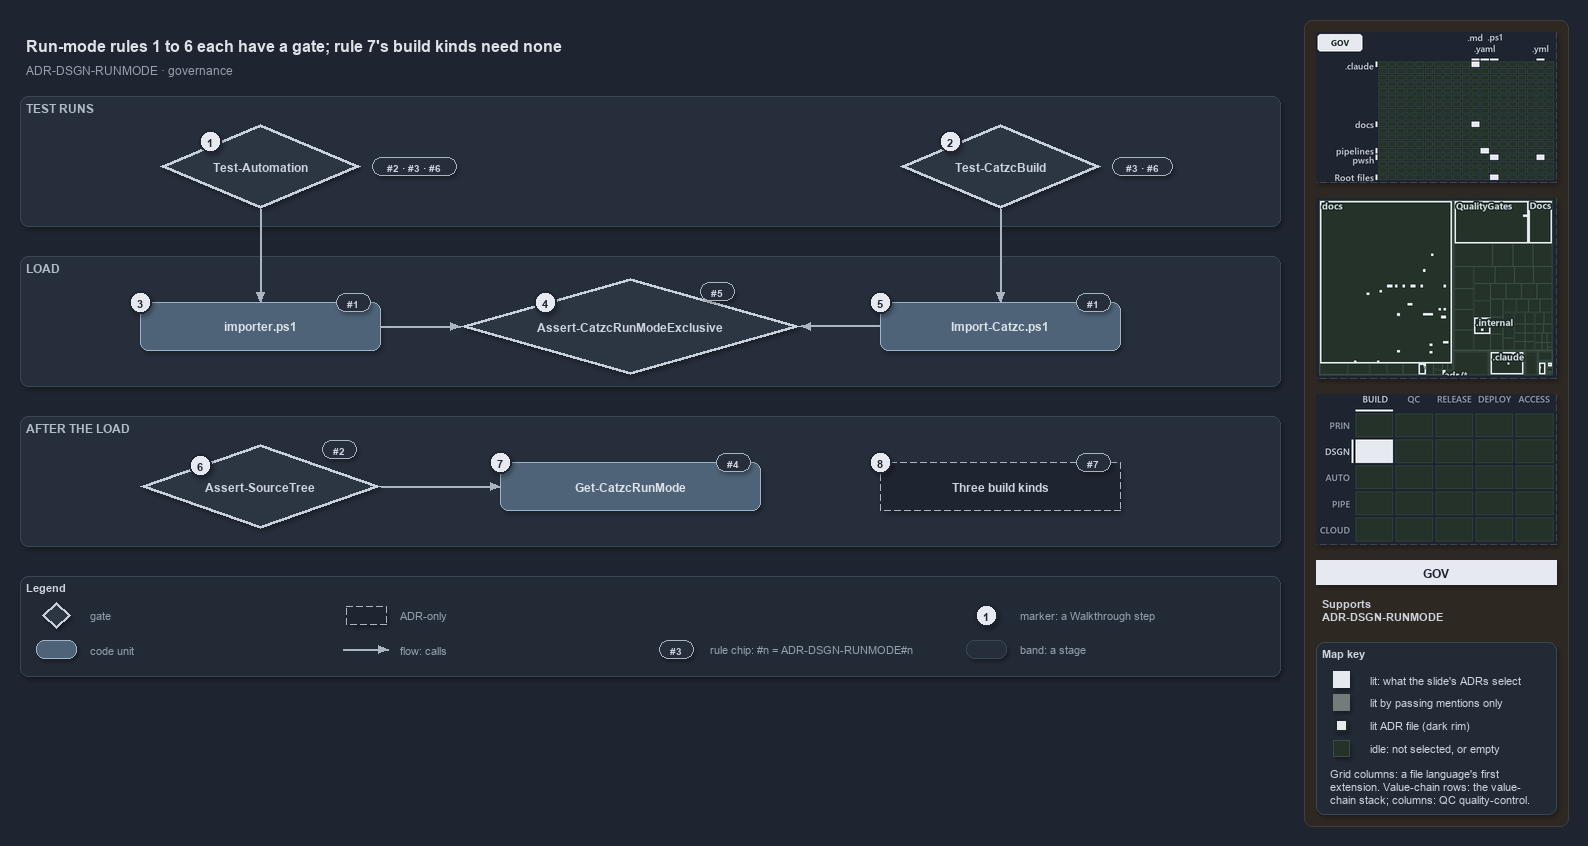

The diagram above was exported from draw.io. Its source (the exported page's mxGraphModel, read from the mxfile embedded in the PNG):
<mxGraphModel dx="1024" dy="768" grid="0" gridSize="10" guides="1" tooltips="1" connect="1" arrows="1" fold="1" page="1" pageScale="1" pageWidth="1572" pageHeight="690" background="#1E2430" math="0" shadow="1">
  <root>
    <mxCell id="0" />
    <mxCell id="1" parent="0" />
    <mxCell id="sidebar-bg" value="" style="rounded=1;arcSize=2;html=1;fillColor=#2E2823;strokeColor=#453C33;shadow=0;" vertex="1" parent="1">
      <mxGeometry x="1304" y="4" width="264" height="806" as="geometry" />
    </mxCell>
    <mxCell id="title" value="Run-mode rules 1 to 6 each have a gate; rule 7's build kinds need none" style="text;html=1;align=left;verticalAlign=middle;fontSize=16;fontStyle=1;fontColor=#DDE2E9;" vertex="1" parent="1">
      <mxGeometry x="20" y="14" width="1260" height="30" as="geometry" />
    </mxCell>
    <mxCell id="subtitle" value="ADR-DSGN-RUNMODE &amp;#183; governance" style="text;html=1;align=left;verticalAlign=middle;fontSize=12;fontColor=#949FAE;" vertex="1" parent="1">
      <mxGeometry x="20" y="44" width="1240" height="20" as="geometry" />
    </mxCell>
    <mxCell id="band-tests" value="TEST RUNS" style="rounded=1;html=1;arcSize=3;fillColor=#262E3B;strokeColor=#3A4555;verticalAlign=top;align=left;spacingLeft=8;fontStyle=1;fontSize=12;fontColor=#B0BAC7;" vertex="1" parent="1">
      <mxGeometry x="20" y="80" width="1260" height="130" as="geometry" />
    </mxCell>
    <mxCell id="band-load" value="LOAD" style="rounded=1;html=1;arcSize=3;fillColor=#262E3B;strokeColor=#3A4555;verticalAlign=top;align=left;spacingLeft=8;fontStyle=1;fontSize=12;fontColor=#B0BAC7;" vertex="1" parent="1">
      <mxGeometry x="20" y="240" width="1260" height="130" as="geometry" />
    </mxCell>
    <mxCell id="band-after" value="AFTER THE LOAD" style="rounded=1;html=1;arcSize=3;fillColor=#262E3B;strokeColor=#3A4555;verticalAlign=top;align=left;spacingLeft=8;fontStyle=1;fontSize=12;fontColor=#B0BAC7;" vertex="1" parent="1">
      <mxGeometry x="20" y="400" width="1260" height="130" as="geometry" />
    </mxCell>
    <mxCell id="g-test-automation" value="&lt;b&gt;Test-Automation&lt;/b&gt;" style="rhombus;whiteSpace=wrap;html=1;fillColor=#2C3542;strokeColor=#C7D0DB;strokeWidth=3;fontSize=12;fontColor=#CDD3DC;" vertex="1" parent="1">
      <mxGeometry x="160" y="108" width="200" height="84" as="geometry" />
    </mxCell>
    <mxCell id="g-test-build" value="&lt;b&gt;Test-CatzcBuild&lt;/b&gt;" style="rhombus;whiteSpace=wrap;html=1;fillColor=#2C3542;strokeColor=#C7D0DB;strokeWidth=3;fontSize=12;fontColor=#CDD3DC;" vertex="1" parent="1">
      <mxGeometry x="900" y="108" width="200" height="84" as="geometry" />
    </mxCell>
    <mxCell id="g-importer" value="&lt;b&gt;importer.ps1&lt;/b&gt;" style="rounded=1;whiteSpace=wrap;html=1;arcSize=20;fillColor=#4E6378;strokeColor=#9FB3C8;fontColor=#DDE2E9;fontSize=12;" vertex="1" parent="1">
      <mxGeometry x="140" y="286" width="240" height="48" as="geometry" />
    </mxCell>
    <mxCell id="g-exclusive" value="&lt;b&gt;Assert-CatzcRunModeExclusive&lt;/b&gt;" style="rhombus;whiteSpace=wrap;html=1;fillColor=#2C3542;strokeColor=#C7D0DB;strokeWidth=3;fontSize=12;fontColor=#CDD3DC;" vertex="1" parent="1">
      <mxGeometry x="460" y="262" width="340" height="96" as="geometry" />
    </mxCell>
    <mxCell id="g-import-catzc" value="&lt;b&gt;Import-Catzc.ps1&lt;/b&gt;" style="rounded=1;whiteSpace=wrap;html=1;arcSize=20;fillColor=#4E6378;strokeColor=#9FB3C8;fontColor=#DDE2E9;fontSize=12;" vertex="1" parent="1">
      <mxGeometry x="880" y="286" width="240" height="48" as="geometry" />
    </mxCell>
    <mxCell id="g-kind" value="&lt;b&gt;Three build kinds&lt;/b&gt;" style="rounded=1;whiteSpace=wrap;html=1;arcSize=20;fillColor=#1E2430;strokeColor=#AAB4C3;dashed=1;fontSize=12;" vertex="1" parent="1">
      <mxGeometry x="880" y="446" width="240" height="48" as="geometry" />
    </mxCell>
    <mxCell id="g-runmode" value="&lt;b&gt;Get-CatzcRunMode&lt;/b&gt;" style="rounded=1;whiteSpace=wrap;html=1;arcSize=20;fillColor=#4E6378;strokeColor=#9FB3C8;fontColor=#DDE2E9;fontSize=12;" vertex="1" parent="1">
      <mxGeometry x="500" y="446" width="260" height="48" as="geometry" />
    </mxCell>
    <mxCell id="g-sourcetree" value="&lt;b&gt;Assert-SourceTree&lt;/b&gt;" style="rhombus;whiteSpace=wrap;html=1;fillColor=#2C3542;strokeColor=#C7D0DB;strokeWidth=3;fontSize=12;fontColor=#CDD3DC;" vertex="1" parent="1">
      <mxGeometry x="140" y="428" width="240" height="84" as="geometry" />
    </mxCell>
    <mxCell id="p-e-ta-importer-a" value="" style="text;html=1;strokeColor=none;fillColor=none;" vertex="1" parent="1">
      <mxGeometry x="260" y="192" width="1" height="1" as="geometry" />
    </mxCell>
    <mxCell id="p-e-ta-importer-b" value="" style="text;html=1;strokeColor=none;fillColor=none;" vertex="1" parent="1">
      <mxGeometry x="260" y="286" width="1" height="1" as="geometry" />
    </mxCell>
    <mxCell id="e-ta-importer" value="" style="edgeStyle=orthogonalEdgeStyle;rounded=1;html=1;fontSize=11;endArrow=block;strokeColor=#AAB4C3;fontColor=#CDD3DC;shadow=0;" edge="1" parent="1" source="p-e-ta-importer-a" target="p-e-ta-importer-b">
      <mxGeometry relative="1" as="geometry" />
    </mxCell>
    <mxCell id="p-e-tb-import-a" value="" style="text;html=1;strokeColor=none;fillColor=none;" vertex="1" parent="1">
      <mxGeometry x="1000" y="192" width="1" height="1" as="geometry" />
    </mxCell>
    <mxCell id="p-e-tb-import-b" value="" style="text;html=1;strokeColor=none;fillColor=none;" vertex="1" parent="1">
      <mxGeometry x="1000" y="286" width="1" height="1" as="geometry" />
    </mxCell>
    <mxCell id="e-tb-import" value="" style="edgeStyle=orthogonalEdgeStyle;rounded=1;html=1;fontSize=11;endArrow=block;strokeColor=#AAB4C3;fontColor=#CDD3DC;shadow=0;" edge="1" parent="1" source="p-e-tb-import-a" target="p-e-tb-import-b">
      <mxGeometry relative="1" as="geometry" />
    </mxCell>
    <mxCell id="p-e-importer-exclusive-a" value="" style="text;html=1;strokeColor=none;fillColor=none;" vertex="1" parent="1">
      <mxGeometry x="380" y="310" width="1" height="1" as="geometry" />
    </mxCell>
    <mxCell id="p-e-importer-exclusive-b" value="" style="text;html=1;strokeColor=none;fillColor=none;" vertex="1" parent="1">
      <mxGeometry x="460" y="310" width="1" height="1" as="geometry" />
    </mxCell>
    <mxCell id="e-importer-exclusive" value="" style="edgeStyle=orthogonalEdgeStyle;rounded=1;html=1;fontSize=11;endArrow=block;strokeColor=#AAB4C3;fontColor=#CDD3DC;shadow=0;" edge="1" parent="1" source="p-e-importer-exclusive-a" target="p-e-importer-exclusive-b">
      <mxGeometry relative="1" as="geometry" />
    </mxCell>
    <mxCell id="p-e-import-exclusive-a" value="" style="text;html=1;strokeColor=none;fillColor=none;" vertex="1" parent="1">
      <mxGeometry x="880" y="310" width="1" height="1" as="geometry" />
    </mxCell>
    <mxCell id="p-e-import-exclusive-b" value="" style="text;html=1;strokeColor=none;fillColor=none;" vertex="1" parent="1">
      <mxGeometry x="800" y="310" width="1" height="1" as="geometry" />
    </mxCell>
    <mxCell id="e-import-exclusive" value="" style="edgeStyle=orthogonalEdgeStyle;rounded=1;html=1;fontSize=11;endArrow=block;strokeColor=#AAB4C3;fontColor=#CDD3DC;shadow=0;" edge="1" parent="1" source="p-e-import-exclusive-a" target="p-e-import-exclusive-b">
      <mxGeometry relative="1" as="geometry" />
    </mxCell>
    <mxCell id="p-e-sourcetree-runmode-a" value="" style="text;html=1;strokeColor=none;fillColor=none;" vertex="1" parent="1">
      <mxGeometry x="380" y="470" width="1" height="1" as="geometry" />
    </mxCell>
    <mxCell id="p-e-sourcetree-runmode-b" value="" style="text;html=1;strokeColor=none;fillColor=none;" vertex="1" parent="1">
      <mxGeometry x="500" y="470" width="1" height="1" as="geometry" />
    </mxCell>
    <mxCell id="e-sourcetree-runmode" value="" style="edgeStyle=orthogonalEdgeStyle;rounded=1;html=1;fontSize=11;endArrow=block;strokeColor=#AAB4C3;fontColor=#CDD3DC;shadow=0;" edge="1" parent="1" source="p-e-sourcetree-runmode-a" target="p-e-sourcetree-runmode-b">
      <mxGeometry relative="1" as="geometry" />
    </mxCell>
    <mxCell id="p-e-runmode-kind-a" value="" style="text;html=1;strokeColor=none;fillColor=none;" vertex="1" parent="1">
      <mxGeometry x="760" y="470" width="1" height="1" as="geometry" />
    </mxCell>
    <mxCell id="p-e-runmode-kind-b" value="" style="text;html=1;strokeColor=none;fillColor=none;" vertex="1" parent="1">
      <mxGeometry x="880" y="470" width="1" height="1" as="geometry" />
    </mxCell>
    <mxCell id="chip-ta" value="#2 &amp;#183; #3 &amp;#183; #6" style="rounded=1;arcSize=50;whiteSpace=wrap;html=1;fillColor=#262E3B;strokeColor=#AAB4C3;fontColor=#CDD3DC;fontStyle=1;fontSize=10.5;" vertex="1" parent="1">
      <mxGeometry x="372" y="141" width="84" height="18" as="geometry" />
    </mxCell>
    <mxCell id="chip-tb" value="#3 &amp;#183; #6" style="rounded=1;arcSize=50;whiteSpace=wrap;html=1;fillColor=#262E3B;strokeColor=#AAB4C3;fontColor=#CDD3DC;fontStyle=1;fontSize=10.5;" vertex="1" parent="1">
      <mxGeometry x="1112" y="141" width="60" height="18" as="geometry" />
    </mxCell>
    <mxCell id="chip-importer" value="#1" style="rounded=1;arcSize=50;whiteSpace=wrap;html=1;fillColor=#262E3B;strokeColor=#AAB4C3;fontColor=#CDD3DC;fontStyle=1;fontSize=10.5;" vertex="1" parent="1">
      <mxGeometry x="336" y="277" width="34" height="18" as="geometry" />
    </mxCell>
    <mxCell id="chip-exclusive" value="#5" style="rounded=1;arcSize=50;whiteSpace=wrap;html=1;fillColor=#262E3B;strokeColor=#AAB4C3;fontColor=#CDD3DC;fontStyle=1;fontSize=10.5;" vertex="1" parent="1">
      <mxGeometry x="700" y="266" width="34" height="18" as="geometry" />
    </mxCell>
    <mxCell id="chip-import" value="#1" style="rounded=1;arcSize=50;whiteSpace=wrap;html=1;fillColor=#262E3B;strokeColor=#AAB4C3;fontColor=#CDD3DC;fontStyle=1;fontSize=10.5;" vertex="1" parent="1">
      <mxGeometry x="1076" y="277" width="34" height="18" as="geometry" />
    </mxCell>
    <mxCell id="chip-kind" value="#7" style="rounded=1;arcSize=50;whiteSpace=wrap;html=1;fillColor=#262E3B;strokeColor=#AAB4C3;fontColor=#CDD3DC;fontStyle=1;fontSize=10.5;" vertex="1" parent="1">
      <mxGeometry x="1076" y="437" width="34" height="18" as="geometry" />
    </mxCell>
    <mxCell id="chip-runmode" value="#4" style="rounded=1;arcSize=50;whiteSpace=wrap;html=1;fillColor=#262E3B;strokeColor=#AAB4C3;fontColor=#CDD3DC;fontStyle=1;fontSize=10.5;" vertex="1" parent="1">
      <mxGeometry x="716" y="437" width="34" height="18" as="geometry" />
    </mxCell>
    <mxCell id="chip-sourcetree" value="#2" style="rounded=1;arcSize=50;whiteSpace=wrap;html=1;fillColor=#262E3B;strokeColor=#AAB4C3;fontColor=#CDD3DC;fontStyle=1;fontSize=10.5;" vertex="1" parent="1">
      <mxGeometry x="322" y="424" width="34" height="18" as="geometry" />
    </mxCell>
    <mxCell id="mark-1" value="1" style="ellipse;html=1;fillColor=#E6EAF0;strokeColor=#1E2430;strokeWidth=2;fontColor=#1E2430;fontStyle=1;fontSize=11;" vertex="1" parent="1">
      <mxGeometry x="199" y="114" width="22" height="22" as="geometry" />
    </mxCell>
    <mxCell id="mark-2" value="2" style="ellipse;html=1;fillColor=#E6EAF0;strokeColor=#1E2430;strokeWidth=2;fontColor=#1E2430;fontStyle=1;fontSize=11;" vertex="1" parent="1">
      <mxGeometry x="939" y="114" width="22" height="22" as="geometry" />
    </mxCell>
    <mxCell id="mark-3" value="3" style="ellipse;html=1;fillColor=#E6EAF0;strokeColor=#1E2430;strokeWidth=2;fontColor=#1E2430;fontStyle=1;fontSize=11;" vertex="1" parent="1">
      <mxGeometry x="129" y="275" width="22" height="22" as="geometry" />
    </mxCell>
    <mxCell id="mark-4" value="4" style="ellipse;html=1;fillColor=#E6EAF0;strokeColor=#1E2430;strokeWidth=2;fontColor=#1E2430;fontStyle=1;fontSize=11;" vertex="1" parent="1">
      <mxGeometry x="534" y="275" width="22" height="22" as="geometry" />
    </mxCell>
    <mxCell id="mark-5" value="5" style="ellipse;html=1;fillColor=#E6EAF0;strokeColor=#1E2430;strokeWidth=2;fontColor=#1E2430;fontStyle=1;fontSize=11;" vertex="1" parent="1">
      <mxGeometry x="869" y="275" width="22" height="22" as="geometry" />
    </mxCell>
    <mxCell id="mark-6" value="6" style="ellipse;html=1;fillColor=#E6EAF0;strokeColor=#1E2430;strokeWidth=2;fontColor=#1E2430;fontStyle=1;fontSize=11;" vertex="1" parent="1">
      <mxGeometry x="189" y="438" width="22" height="22" as="geometry" />
    </mxCell>
    <mxCell id="mark-7" value="7" style="ellipse;html=1;fillColor=#E6EAF0;strokeColor=#1E2430;strokeWidth=2;fontColor=#1E2430;fontStyle=1;fontSize=11;" vertex="1" parent="1">
      <mxGeometry x="489" y="435" width="22" height="22" as="geometry" />
    </mxCell>
    <mxCell id="mark-8" value="8" style="ellipse;html=1;fillColor=#E6EAF0;strokeColor=#1E2430;strokeWidth=2;fontColor=#1E2430;fontStyle=1;fontSize=11;" vertex="1" parent="1">
      <mxGeometry x="869" y="435" width="22" height="22" as="geometry" />
    </mxCell>
    <mxCell id="legend" value="&lt;b&gt;Legend&lt;/b&gt;" style="rounded=1;whiteSpace=wrap;html=1;arcSize=6;fillColor=#222A36;strokeColor=#3A4555;align=left;verticalAlign=top;spacing=8;fontSize=11;fontColor=#CDD3DC;" vertex="1" parent="1">
      <mxGeometry x="20" y="560" width="1260" height="100" as="geometry" />
    </mxCell>
    <mxCell id="legend-0" value="" style="rhombus;whiteSpace=wrap;html=1;fillColor=#2C3542;strokeColor=#C7D0DB;strokeWidth=3;fontColor=#CDD3DC;" vertex="1" parent="1">
      <mxGeometry x="42" y="586" width="28" height="26" as="geometry" />
    </mxCell>
    <mxCell id="legend-0-text" value="gate" style="text;html=1;align=left;verticalAlign=middle;fontSize=11;fontColor=#949FAE;" vertex="1" parent="1">
      <mxGeometry x="84" y="589" width="260" height="20" as="geometry" />
    </mxCell>
    <mxCell id="legend-1" value="" style="rounded=1;whiteSpace=wrap;html=1;arcSize=20;fillColor=#4E6378;strokeColor=#9FB3C8;fontColor=#DDE2E9;" vertex="1" parent="1">
      <mxGeometry x="36" y="624" width="40" height="18" as="geometry" />
    </mxCell>
    <mxCell id="legend-1-text" value="code unit" style="text;html=1;align=left;verticalAlign=middle;fontSize=11;fontColor=#949FAE;" vertex="1" parent="1">
      <mxGeometry x="84" y="623" width="260" height="20" as="geometry" />
    </mxCell>
    <mxCell id="legend-2" value="" style="rounded=1;whiteSpace=wrap;html=1;arcSize=20;fillColor=#1E2430;strokeColor=#AAB4C3;dashed=1;" vertex="1" parent="1">
      <mxGeometry x="346" y="590" width="40" height="18" as="geometry" />
    </mxCell>
    <mxCell id="legend-2-text" value="ADR-only" style="text;html=1;align=left;verticalAlign=middle;fontSize=11;fontColor=#949FAE;" vertex="1" parent="1">
      <mxGeometry x="394" y="589" width="260" height="20" as="geometry" />
    </mxCell>
    <mxCell id="p-legend-3-a" value="" style="text;html=1;strokeColor=none;fillColor=none;" vertex="1" parent="1">
      <mxGeometry x="342" y="633" width="1" height="1" as="geometry" />
    </mxCell>
    <mxCell id="p-legend-3-b" value="" style="text;html=1;strokeColor=none;fillColor=none;" vertex="1" parent="1">
      <mxGeometry x="388" y="633" width="1" height="1" as="geometry" />
    </mxCell>
    <mxCell id="legend-3" value="" style="edgeStyle=orthogonalEdgeStyle;rounded=1;html=1;fontSize=11;endArrow=block;strokeColor=#AAB4C3;fontColor=#CDD3DC;shadow=0;" edge="1" parent="1" source="p-legend-3-a" target="p-legend-3-b">
      <mxGeometry relative="1" as="geometry" />
    </mxCell>
    <mxCell id="legend-3-text" value="flow: calls" style="text;html=1;align=left;verticalAlign=middle;fontSize=11;fontColor=#949FAE;" vertex="1" parent="1">
      <mxGeometry x="394" y="623" width="260" height="20" as="geometry" />
    </mxCell>
    <mxCell id="p-legend-4-a" value="" style="text;html=1;strokeColor=none;fillColor=none;" vertex="1" parent="1">
      <mxGeometry x="652" y="599" width="1" height="1" as="geometry" />
    </mxCell>
    <mxCell id="p-legend-4-b" value="" style="text;html=1;strokeColor=none;fillColor=none;" vertex="1" parent="1">
      <mxGeometry x="698" y="599" width="1" height="1" as="geometry" />
    </mxCell>
    <mxCell id="legend-5" value="#3" style="rounded=1;arcSize=50;whiteSpace=wrap;html=1;fillColor=#262E3B;strokeColor=#AAB4C3;fontColor=#CDD3DC;fontStyle=1;fontSize=10.5;" vertex="1" parent="1">
      <mxGeometry x="659" y="624" width="34" height="18" as="geometry" />
    </mxCell>
    <mxCell id="legend-5-text" value="rule chip: #n = ADR-DSGN-RUNMODE#n" style="text;html=1;align=left;verticalAlign=middle;fontSize=11;fontColor=#949FAE;" vertex="1" parent="1">
      <mxGeometry x="704" y="623" width="260" height="20" as="geometry" />
    </mxCell>
    <mxCell id="legend-6" value="1" style="ellipse;html=1;fillColor=#E6EAF0;strokeColor=#1E2430;strokeWidth=2;fontColor=#1E2430;fontStyle=1;fontSize=11;" vertex="1" parent="1">
      <mxGeometry x="975" y="588" width="22" height="22" as="geometry" />
    </mxCell>
    <mxCell id="legend-6-text" value="marker: a Walkthrough step" style="text;html=1;align=left;verticalAlign=middle;fontSize=11;fontColor=#949FAE;" vertex="1" parent="1">
      <mxGeometry x="1014" y="589" width="260" height="20" as="geometry" />
    </mxCell>
    <mxCell id="legend-7" value="" style="rounded=1;html=1;arcSize=3;fillColor=#262E3B;strokeColor=#3A4555;" vertex="1" parent="1">
      <mxGeometry x="966" y="624" width="40" height="18" as="geometry" />
    </mxCell>
    <mxCell id="legend-7-text" value="band: a stage" style="text;html=1;align=left;verticalAlign=middle;fontSize=11;fontColor=#949FAE;" vertex="1" parent="1">
      <mxGeometry x="1014" y="623" width="260" height="20" as="geometry" />
    </mxCell>
    <mxCell id="minimap-grid" value="" style="shape=image;html=1;imageAspect=0;aspect=fixed;verticalLabelPosition=bottom;strokeColor=#3A4555;dashed=1;fillColor=#222A36;image=data:image/png,(base64 omitted: 12748 chars);" vertex="1" parent="1">
      <mxGeometry x="1316" y="16" width="240" height="150" as="geometry" />
    </mxCell>
    <mxCell id="minimap-tree" value="" style="shape=image;html=1;imageAspect=0;aspect=fixed;verticalLabelPosition=bottom;strokeColor=#3A4555;dashed=1;fillColor=#222A36;image=data:image/png,(base64 omitted: 15380 chars);" vertex="1" parent="1">
      <mxGeometry x="1316" y="182" width="240" height="180" as="geometry" />
    </mxCell>
    <mxCell id="minimap-chain" value="" style="shape=image;html=1;imageAspect=0;aspect=fixed;verticalLabelPosition=bottom;strokeColor=#3A4555;dashed=1;fillColor=#222A36;image=data:image/png,(base64 omitted: 12436 chars);" vertex="1" parent="1">
      <mxGeometry x="1316" y="378" width="240" height="150" as="geometry" />
    </mxCell>
    <mxCell id="lens-badge" value="GOV" style="rounded=0;whiteSpace=wrap;html=1;align=center;verticalAlign=middle;fontSize=12;fontStyle=1;fontColor=#1E2430;fillColor=#E6EAF0;strokeColor=none;" vertex="1" parent="1">
      <mxGeometry x="1316" y="544" width="240" height="24" as="geometry" />
    </mxCell>
    <mxCell id="supports" value="&lt;b&gt;Supports&lt;/b&gt;&lt;br&gt;ADR-DSGN-RUNMODE" style="text;html=1;whiteSpace=wrap;align=left;verticalAlign=top;fontSize=11;fontColor=#CDD3DC;" vertex="1" parent="1">
      <mxGeometry x="1316" y="576" width="240" height="38" as="geometry" />
    </mxCell>
    <mxCell id="mapkey" value="&lt;b&gt;Map key&lt;/b&gt;" style="rounded=1;arcSize=6;whiteSpace=wrap;html=1;align=left;verticalAlign=top;fontSize=11;fontColor=#CDD3DC;fillColor=#222A36;strokeColor=#3A4555;spacingLeft=8;spacingTop=2;" vertex="1" parent="1">
      <mxGeometry x="1316" y="626" width="240" height="172" as="geometry" />
    </mxCell>
    <mxCell id="mapkey-lit" value="" style="rounded=0;html=1;fillColor=#E6EAF0;strokeColor=#E6EAF0;" vertex="1" parent="1">
      <mxGeometry x="1333.0" y="655.0" width="16" height="16" as="geometry" />
    </mxCell>
    <mxCell id="mapkey-lit-text" value="lit: what the slide's ADRs select" style="text;html=1;align=left;verticalAlign=middle;fontSize=11;fontColor=#CDD3DC;" vertex="1" parent="1">
      <mxGeometry x="1364" y="653" width="184" height="20" as="geometry" />
    </mxCell>
    <mxCell id="mapkey-touched" value="" style="rounded=0;html=1;fillColor=#727C79;strokeColor=#727C79;" vertex="1" parent="1">
      <mxGeometry x="1333.0" y="678.0" width="16" height="16" as="geometry" />
    </mxCell>
    <mxCell id="mapkey-touched-text" value="lit by passing mentions only" style="text;html=1;align=left;verticalAlign=middle;fontSize=11;fontColor=#CDD3DC;" vertex="1" parent="1">
      <mxGeometry x="1364" y="676" width="184" height="20" as="geometry" />
    </mxCell>
    <mxCell id="mapkey-adr" value="" style="rounded=0;html=1;fillColor=#E6EAF0;strokeColor=#1C2A24;strokeWidth=2;" vertex="1" parent="1">
      <mxGeometry x="1335.0" y="703.0" width="12" height="12" as="geometry" />
    </mxCell>
    <mxCell id="mapkey-adr-text" value="lit ADR file (dark rim)" style="text;html=1;align=left;verticalAlign=middle;fontSize=11;fontColor=#CDD3DC;" vertex="1" parent="1">
      <mxGeometry x="1364" y="699" width="184" height="20" as="geometry" />
    </mxCell>
    <mxCell id="mapkey-idle" value="" style="rounded=0;html=1;fillColor=#243229;strokeColor=#3B4D43;" vertex="1" parent="1">
      <mxGeometry x="1333.0" y="724.0" width="16" height="16" as="geometry" />
    </mxCell>
    <mxCell id="mapkey-idle-text" value="idle: not selected, or empty" style="text;html=1;align=left;verticalAlign=middle;fontSize=11;fontColor=#CDD3DC;" vertex="1" parent="1">
      <mxGeometry x="1364" y="722" width="184" height="20" as="geometry" />
    </mxCell>
    <mxCell id="mapkey-codes" value="Grid columns: a file language's first&lt;br&gt;extension. Value-chain rows: the value-&lt;br&gt;chain stack; columns: QC quality-control." style="text;html=1;align=left;verticalAlign=top;whiteSpace=wrap;fontSize=11;fontColor=#CDD3DC;" vertex="1" parent="1">
      <mxGeometry x="1324" y="746" width="224" height="46" as="geometry" />
    </mxCell>
  </root>
</mxGraphModel>